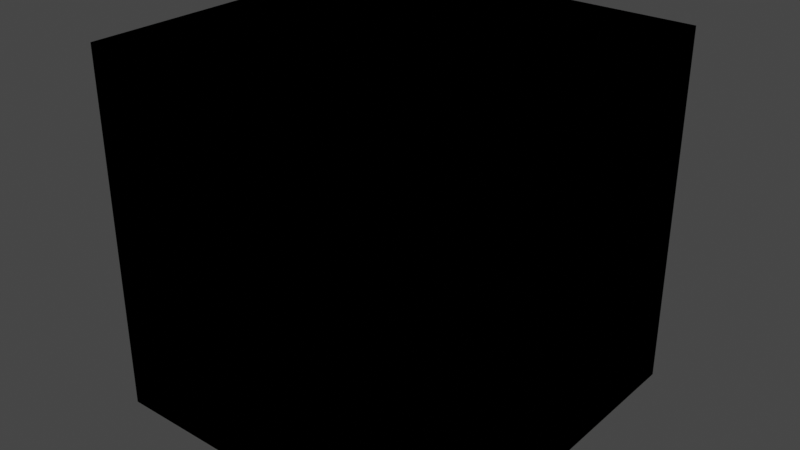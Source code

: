 # Source: WorldColor.blend  (saved by Blender 4.3.32; exported with 4.5.12 LTS)
import bpy
from mathutils import Matrix  # noqa: F401  (used for matrix-valued properties, if any)

bpy.ops.wm.read_factory_settings(use_empty=True)
scene = bpy.context.scene
scene.name = 'Scene'

# ---- collections
col_idv_lvoxx_ls_cherry_utils_bnodes = bpy.data.collections.new('idv.lvoxx.ls.cherry.utils.bnodes'); scene.collection.children.link(col_idv_lvoxx_ls_cherry_utils_bnodes)

# ---- materials (node trees are filled in below, after node groups)
mat_bnodes_worldcolor = bpy.data.materials.new('Bnodes.WorldColor')
mat_bnodes_worldcolor.alpha_threshold = 0.0
mat_bnodes_worldcolor.use_transparent_shadow = False
mat_bnodes_worldcolor.roughness = 0.5
mat_bnodes_worldcolor.line_color = (0.0, 0.0, 0.0, 1.0)

# ---- node groups
ng_world_color = bpy.data.node_groups.new('World Color', 'ShaderNodeTree')
_s = ng_world_color.interface.new_socket(name='WorldColor', in_out='OUTPUT', socket_type='NodeSocketColor')
_s.default_value = (0.5, 0.5, 0.5, 1.0)
_s = ng_world_color.interface.new_socket(name='Color', in_out='INPUT', socket_type='NodeSocketColor')
_s.default_value = (1.0, 1.0, 1.0, 1.0)
_s = ng_world_color.interface.new_socket(name='Strength', in_out='INPUT', socket_type='NodeSocketFloat')
_s.min_value = 0.0
_N = ng_world_color.nodes; _L = ng_world_color.links
n0 = _N.new('ShaderNodeMix'); n0.name = 'Mix'; n0.location = (172, 9)
n0.data_type = 'RGBA'
n0.blend_type = 'MULTIPLY'
n0.inputs[0].default_value = 1.0
n1 = _N.new('NodeGroupOutput'); n1.name = 'Group Output'; n1.location = (392, 0)
n2 = _N.new('NodeGroupInput'); n2.name = 'Group Input'; n2.location = (-445, -5)
n3 = _N.new('NodeFrame'); n3.name = 'Frame'; n3.location = (-297, 127)
n3.label = 'idv.lvoxx.ls.cherry.utils.bnodes.WorldColor'
n3.width = 474
_L.new(n0.outputs[2], n1.inputs[0])
_L.new(n2.outputs[0], n0.inputs[6])
_L.new(n2.outputs[1], n0.inputs[7])
n1.is_active_output = True

# ---- material node trees
mat_bnodes_worldcolor.use_nodes = True; mat_bnodes_worldcolor.node_tree.nodes.clear()
_N = mat_bnodes_worldcolor.node_tree.nodes; _L = mat_bnodes_worldcolor.node_tree.links
n0 = _N.new('ShaderNodeOutputMaterial'); n0.name = 'Material Output'; n0.location = (300, 300)
n1 = _N.new('ShaderNodeGroup'); n1.name = 'Group'; n1.location = (-16, 304)
n1.node_tree = ng_world_color
n1.inputs[0].default_value = (0.5, 0.5, 0.5, 1.0)
n1.inputs[1].default_value = 0.0
n0.is_active_output = True

# ---- world
world_world = bpy.data.worlds.new('World'); scene.world = world_world
world_world.use_nodes = True; world_world.node_tree.nodes.clear()
_N = world_world.node_tree.nodes; _L = world_world.node_tree.links
n0 = _N.new('ShaderNodeOutputWorld'); n0.name = 'World Output'; n0.location = (300, 300)
n1 = _N.new('ShaderNodeBackground'); n1.name = 'Background'; n1.location = (10, 300)
n1.inputs[0].default_value = (0.05088, 0.05088, 0.05088, 1.0)
_L.new(n1.outputs[0], n0.inputs[0])
n0.is_active_output = True
world_world.color = (0.05088, 0.05088, 0.05088)
world_world.use_sun_shadow = False
world_world.sun_shadow_jitter_overblur = 0.0

# ---- meshes
me_cube = bpy.data.meshes.new('Cube')
me_cube.from_pydata([(1.0, 1.0, 1.0), (1.0, 1.0, -1.0), (1.0, -1.0, 1.0), (1.0, -1.0, -1.0), (-1.0, 1.0, 1.0), (-1.0, 1.0, -1.0), (-1.0, -1.0, 1.0), (-1.0, -1.0, -1.0)], [], [(0, 4, 6, 2), (3, 2, 6, 7), (7, 6, 4, 5), (5, 1, 3, 7), (1, 0, 2, 3), (5, 4, 0, 1)])
_uv = me_cube.uv_layers.new(name='UVMap')
_uv.uv.foreach_set('vector', [0.625, 0.5, 0.875, 0.5, 0.875, 0.75, 0.625, 0.75, 0.375, 0.75, 0.625, 0.75, 0.625, 1.0, 0.375, 1.0, 0.375, 0.0, 0.625, 0.0, 0.625, 0.25, 0.375, 0.25, 0.125, 0.5, 0.375, 0.5, 0.375, 0.75, 0.125, 0.75, 0.375, 0.5, 0.625, 0.5, 0.625, 0.75, 0.375, 0.75, 0.375, 0.25, 0.625, 0.25, 0.625, 0.5, 0.375, 0.5])
me_cube.materials.append(mat_bnodes_worldcolor)
me_cube.use_mirror_vertex_groups = False
me_cube.update()

# ---- objects
ob_worldcolor = bpy.data.objects.new('WorldColor', me_cube)

# ---- transforms, parenting, visibility, modifiers, constraints
ob_worldcolor.location = (0.0, 0.0, 0.0)
ob_worldcolor.lock_rotations_4d = False
ob_worldcolor.empty_display_type = 'ARROWS'
ob_worldcolor.lineart.crease_threshold = 0.0

# ---- collection membership
col_idv_lvoxx_ls_cherry_utils_bnodes.objects.link(ob_worldcolor)

# ---- scene / render settings (as saved in the file)
scene.frame_start = 1; scene.frame_end = 250; scene.frame_set(1)
scene.render.engine = 'BLENDER_EEVEE_NEXT'
scene.cycles.sampling_pattern = 'TABULATED_SOBOL'
scene.view_settings.view_transform = 'Filmic'
bpy.context.view_layer.update()

# ---- added for rendering (the .blend has no active camera and no usable light): camera, sun
cam_auto = bpy.data.cameras.new('AutoCamera')
cam_auto.lens = 50.0
cam_auto.sensor_width = 36.0
cam_auto.clip_end = 1000.0
ob_auto_camera = bpy.data.objects.new('AutoCamera', cam_auto)
scene.collection.objects.link(ob_auto_camera)
ob_auto_camera.location = (3.20507, -3.84609, 2.56406)
ob_auto_camera.rotation_euler = (1.09748, -7.21219e-08, 0.694738)
scene.camera = ob_auto_camera
light_auto_sun = bpy.data.lights.new('AutoSun', 'SUN')
light_auto_sun.energy = 3.0
light_auto_sun.angle = 0.0523599
ob_auto_sun = bpy.data.objects.new('AutoSun', light_auto_sun)
scene.collection.objects.link(ob_auto_sun)
ob_auto_sun.rotation_euler = (0.872665, 0.174533, 0.523599)
bpy.context.view_layer.update()
